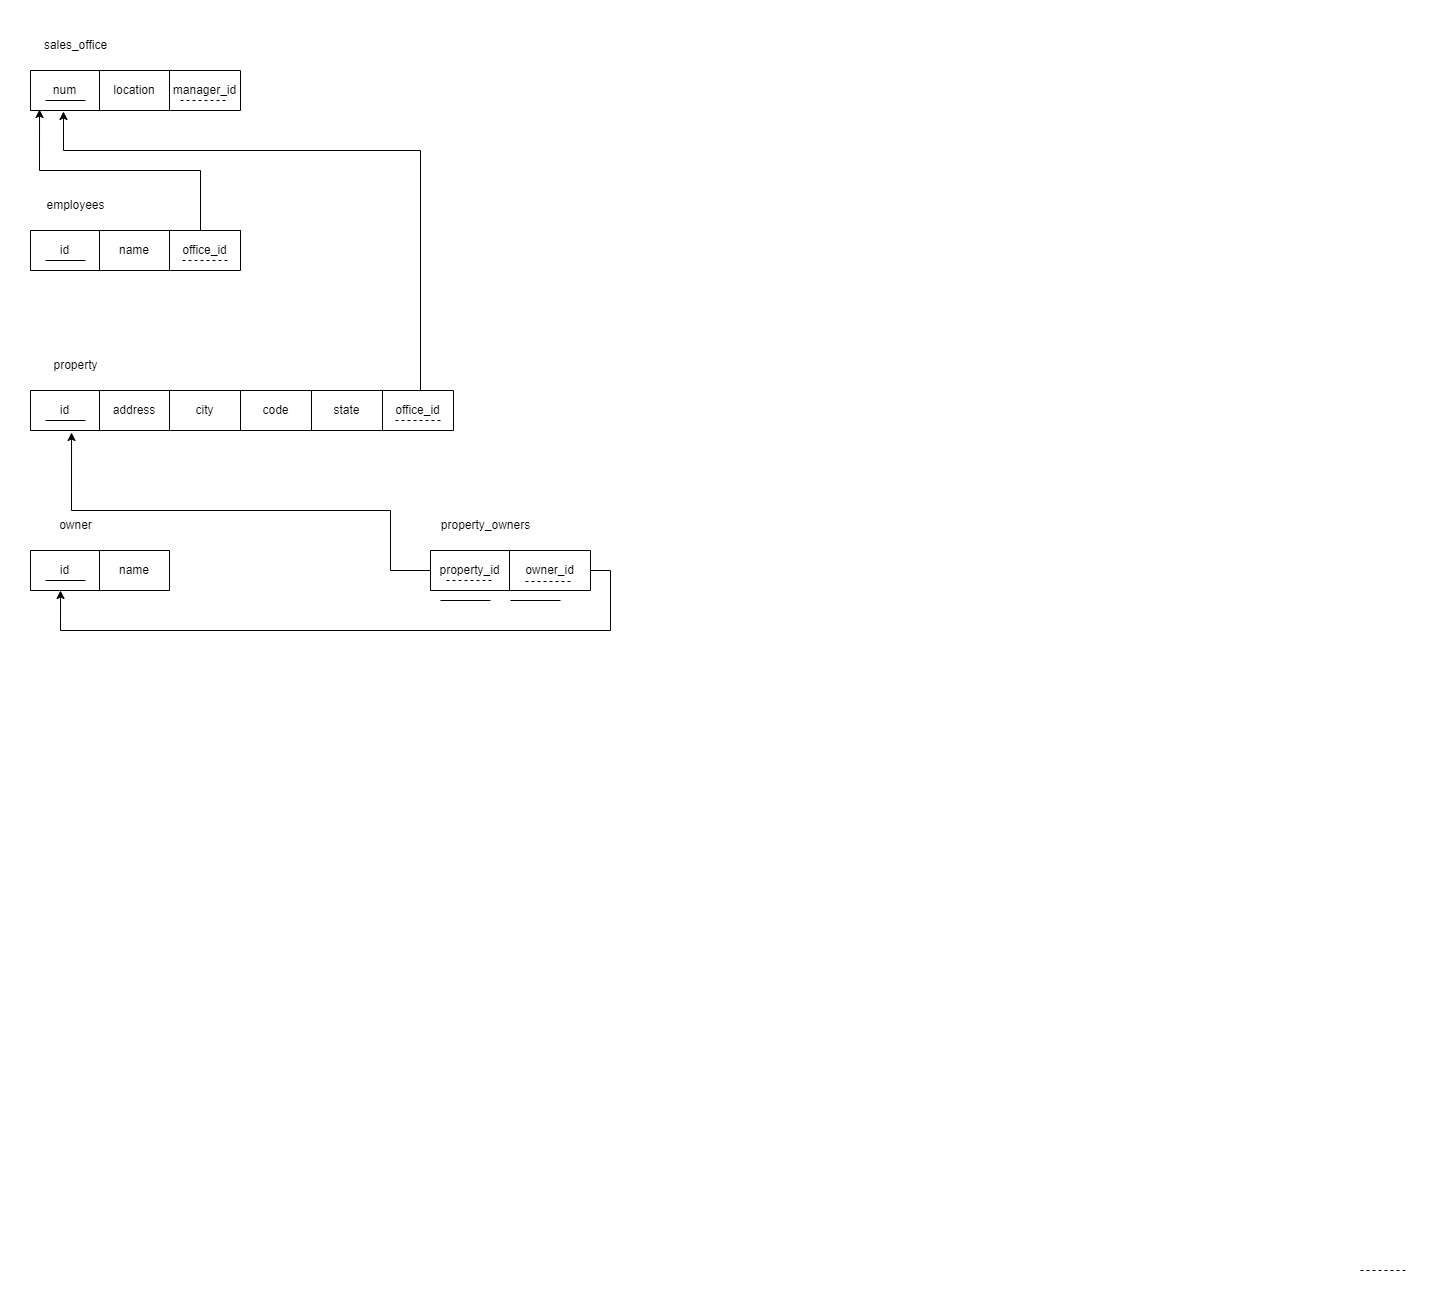

The diagram above was exported from draw.io. Its source (the exported page's mxGraphModel, read from the mxfile embedded in the PNG):
<mxGraphModel dx="1098" dy="648" grid="1" gridSize="10" guides="1" tooltips="1" connect="1" arrows="1" fold="1" page="1" pageScale="1" pageWidth="827" pageHeight="1169" math="0" shadow="0">
  <root>
    <mxCell id="0" />
    <mxCell id="1" parent="0" />
    <mxCell id="9O563sDybqXbMOlsHa_j-7" value="" style="shape=table;startSize=0;container=1;collapsible=0;childLayout=tableLayout;" vertex="1" parent="1">
      <mxGeometry x="80" y="80" width="210" height="40" as="geometry" />
    </mxCell>
    <mxCell id="9O563sDybqXbMOlsHa_j-8" value="" style="shape=tableRow;horizontal=0;startSize=0;swimlaneHead=0;swimlaneBody=0;strokeColor=inherit;top=0;left=0;bottom=0;right=0;collapsible=0;dropTarget=0;fillColor=none;points=[[0,0.5],[1,0.5]];portConstraint=eastwest;" vertex="1" parent="9O563sDybqXbMOlsHa_j-7">
      <mxGeometry width="210" height="40" as="geometry" />
    </mxCell>
    <mxCell id="9O563sDybqXbMOlsHa_j-9" value="num" style="shape=partialRectangle;html=1;whiteSpace=wrap;connectable=0;strokeColor=inherit;overflow=hidden;fillColor=none;top=0;left=0;bottom=0;right=0;pointerEvents=1;" vertex="1" parent="9O563sDybqXbMOlsHa_j-8">
      <mxGeometry width="69" height="40" as="geometry">
        <mxRectangle width="69" height="40" as="alternateBounds" />
      </mxGeometry>
    </mxCell>
    <mxCell id="9O563sDybqXbMOlsHa_j-10" value="location" style="shape=partialRectangle;html=1;whiteSpace=wrap;connectable=0;strokeColor=inherit;overflow=hidden;fillColor=none;top=0;left=0;bottom=0;right=0;pointerEvents=1;" vertex="1" parent="9O563sDybqXbMOlsHa_j-8">
      <mxGeometry x="69" width="70" height="40" as="geometry">
        <mxRectangle width="70" height="40" as="alternateBounds" />
      </mxGeometry>
    </mxCell>
    <mxCell id="9O563sDybqXbMOlsHa_j-11" value="manager_id" style="shape=partialRectangle;html=1;whiteSpace=wrap;connectable=0;strokeColor=inherit;overflow=hidden;fillColor=none;top=0;left=0;bottom=0;right=0;pointerEvents=1;" vertex="1" parent="9O563sDybqXbMOlsHa_j-8">
      <mxGeometry x="139" width="71" height="40" as="geometry">
        <mxRectangle width="71" height="40" as="alternateBounds" />
      </mxGeometry>
    </mxCell>
    <mxCell id="9O563sDybqXbMOlsHa_j-13" value="sales_office" style="text;html=1;align=center;verticalAlign=middle;resizable=0;points=[];autosize=1;strokeColor=none;fillColor=none;" vertex="1" parent="1">
      <mxGeometry x="80" y="40" width="90" height="30" as="geometry" />
    </mxCell>
    <mxCell id="9O563sDybqXbMOlsHa_j-14" value="" style="endArrow=none;html=1;rounded=0;" edge="1" parent="1">
      <mxGeometry width="50" height="50" relative="1" as="geometry">
        <mxPoint x="95" y="110" as="sourcePoint" />
        <mxPoint x="135" y="110" as="targetPoint" />
      </mxGeometry>
    </mxCell>
    <mxCell id="9O563sDybqXbMOlsHa_j-15" value="" style="endArrow=none;dashed=1;html=1;rounded=0;" edge="1" parent="1">
      <mxGeometry width="50" height="50" relative="1" as="geometry">
        <mxPoint x="230" y="110" as="sourcePoint" />
        <mxPoint x="276" y="110" as="targetPoint" />
      </mxGeometry>
    </mxCell>
    <mxCell id="9O563sDybqXbMOlsHa_j-24" value="" style="shape=table;startSize=0;container=1;collapsible=0;childLayout=tableLayout;" vertex="1" parent="1">
      <mxGeometry x="80" y="240" width="210" height="40" as="geometry" />
    </mxCell>
    <mxCell id="9O563sDybqXbMOlsHa_j-25" value="" style="shape=tableRow;horizontal=0;startSize=0;swimlaneHead=0;swimlaneBody=0;strokeColor=inherit;top=0;left=0;bottom=0;right=0;collapsible=0;dropTarget=0;fillColor=none;points=[[0,0.5],[1,0.5]];portConstraint=eastwest;" vertex="1" parent="9O563sDybqXbMOlsHa_j-24">
      <mxGeometry width="210" height="40" as="geometry" />
    </mxCell>
    <mxCell id="9O563sDybqXbMOlsHa_j-26" value="id" style="shape=partialRectangle;html=1;whiteSpace=wrap;connectable=0;strokeColor=inherit;overflow=hidden;fillColor=none;top=0;left=0;bottom=0;right=0;pointerEvents=1;" vertex="1" parent="9O563sDybqXbMOlsHa_j-25">
      <mxGeometry width="69" height="40" as="geometry">
        <mxRectangle width="69" height="40" as="alternateBounds" />
      </mxGeometry>
    </mxCell>
    <mxCell id="9O563sDybqXbMOlsHa_j-27" value="name" style="shape=partialRectangle;html=1;whiteSpace=wrap;connectable=0;strokeColor=inherit;overflow=hidden;fillColor=none;top=0;left=0;bottom=0;right=0;pointerEvents=1;" vertex="1" parent="9O563sDybqXbMOlsHa_j-25">
      <mxGeometry x="69" width="70" height="40" as="geometry">
        <mxRectangle width="70" height="40" as="alternateBounds" />
      </mxGeometry>
    </mxCell>
    <mxCell id="9O563sDybqXbMOlsHa_j-28" value="office_id" style="shape=partialRectangle;html=1;whiteSpace=wrap;connectable=0;strokeColor=inherit;overflow=hidden;fillColor=none;top=0;left=0;bottom=0;right=0;pointerEvents=1;" vertex="1" parent="9O563sDybqXbMOlsHa_j-25">
      <mxGeometry x="139" width="71" height="40" as="geometry">
        <mxRectangle width="71" height="40" as="alternateBounds" />
      </mxGeometry>
    </mxCell>
    <mxCell id="9O563sDybqXbMOlsHa_j-29" value="employees" style="text;html=1;align=center;verticalAlign=middle;resizable=0;points=[];autosize=1;strokeColor=none;fillColor=none;" vertex="1" parent="1">
      <mxGeometry x="85" y="200" width="80" height="30" as="geometry" />
    </mxCell>
    <mxCell id="9O563sDybqXbMOlsHa_j-30" value="" style="endArrow=none;html=1;rounded=0;" edge="1" parent="1">
      <mxGeometry width="50" height="50" relative="1" as="geometry">
        <mxPoint x="95" y="270" as="sourcePoint" />
        <mxPoint x="135" y="270" as="targetPoint" />
      </mxGeometry>
    </mxCell>
    <mxCell id="9O563sDybqXbMOlsHa_j-31" value="" style="endArrow=none;dashed=1;html=1;rounded=0;" edge="1" parent="1">
      <mxGeometry width="50" height="50" relative="1" as="geometry">
        <mxPoint x="232" y="270" as="sourcePoint" />
        <mxPoint x="278" y="270" as="targetPoint" />
      </mxGeometry>
    </mxCell>
    <mxCell id="9O563sDybqXbMOlsHa_j-32" value="" style="shape=table;startSize=0;container=1;collapsible=0;childLayout=tableLayout;" vertex="1" parent="1">
      <mxGeometry x="80" y="400" width="423" height="40" as="geometry" />
    </mxCell>
    <mxCell id="9O563sDybqXbMOlsHa_j-33" value="" style="shape=tableRow;horizontal=0;startSize=0;swimlaneHead=0;swimlaneBody=0;strokeColor=inherit;top=0;left=0;bottom=0;right=0;collapsible=0;dropTarget=0;fillColor=none;points=[[0,0.5],[1,0.5]];portConstraint=eastwest;" vertex="1" parent="9O563sDybqXbMOlsHa_j-32">
      <mxGeometry width="423" height="40" as="geometry" />
    </mxCell>
    <mxCell id="9O563sDybqXbMOlsHa_j-34" value="id" style="shape=partialRectangle;html=1;whiteSpace=wrap;connectable=0;strokeColor=inherit;overflow=hidden;fillColor=none;top=0;left=0;bottom=0;right=0;pointerEvents=1;" vertex="1" parent="9O563sDybqXbMOlsHa_j-33">
      <mxGeometry width="69" height="40" as="geometry">
        <mxRectangle width="69" height="40" as="alternateBounds" />
      </mxGeometry>
    </mxCell>
    <mxCell id="9O563sDybqXbMOlsHa_j-35" value="address" style="shape=partialRectangle;html=1;whiteSpace=wrap;connectable=0;strokeColor=inherit;overflow=hidden;fillColor=none;top=0;left=0;bottom=0;right=0;pointerEvents=1;" vertex="1" parent="9O563sDybqXbMOlsHa_j-33">
      <mxGeometry x="69" width="70" height="40" as="geometry">
        <mxRectangle width="70" height="40" as="alternateBounds" />
      </mxGeometry>
    </mxCell>
    <mxCell id="9O563sDybqXbMOlsHa_j-36" value="city" style="shape=partialRectangle;html=1;whiteSpace=wrap;connectable=0;strokeColor=inherit;overflow=hidden;fillColor=none;top=0;left=0;bottom=0;right=0;pointerEvents=1;" vertex="1" parent="9O563sDybqXbMOlsHa_j-33">
      <mxGeometry x="139" width="71" height="40" as="geometry">
        <mxRectangle width="71" height="40" as="alternateBounds" />
      </mxGeometry>
    </mxCell>
    <mxCell id="9O563sDybqXbMOlsHa_j-40" value="code" style="shape=partialRectangle;html=1;whiteSpace=wrap;connectable=0;strokeColor=inherit;overflow=hidden;fillColor=none;top=0;left=0;bottom=0;right=0;pointerEvents=1;" vertex="1" parent="9O563sDybqXbMOlsHa_j-33">
      <mxGeometry x="210" width="71" height="40" as="geometry">
        <mxRectangle width="71" height="40" as="alternateBounds" />
      </mxGeometry>
    </mxCell>
    <mxCell id="9O563sDybqXbMOlsHa_j-41" value="state" style="shape=partialRectangle;html=1;whiteSpace=wrap;connectable=0;strokeColor=inherit;overflow=hidden;fillColor=none;top=0;left=0;bottom=0;right=0;pointerEvents=1;" vertex="1" parent="9O563sDybqXbMOlsHa_j-33">
      <mxGeometry x="281" width="71" height="40" as="geometry">
        <mxRectangle width="71" height="40" as="alternateBounds" />
      </mxGeometry>
    </mxCell>
    <mxCell id="9O563sDybqXbMOlsHa_j-42" value="office_id" style="shape=partialRectangle;html=1;whiteSpace=wrap;connectable=0;strokeColor=inherit;overflow=hidden;fillColor=none;top=0;left=0;bottom=0;right=0;pointerEvents=1;" vertex="1" parent="9O563sDybqXbMOlsHa_j-33">
      <mxGeometry x="352" width="71" height="40" as="geometry">
        <mxRectangle width="71" height="40" as="alternateBounds" />
      </mxGeometry>
    </mxCell>
    <mxCell id="9O563sDybqXbMOlsHa_j-37" value="property" style="text;html=1;align=center;verticalAlign=middle;resizable=0;points=[];autosize=1;strokeColor=none;fillColor=none;" vertex="1" parent="1">
      <mxGeometry x="90" y="360" width="70" height="30" as="geometry" />
    </mxCell>
    <mxCell id="9O563sDybqXbMOlsHa_j-38" value="" style="endArrow=none;html=1;rounded=0;" edge="1" parent="1">
      <mxGeometry width="50" height="50" relative="1" as="geometry">
        <mxPoint x="95" y="430" as="sourcePoint" />
        <mxPoint x="135" y="430" as="targetPoint" />
      </mxGeometry>
    </mxCell>
    <mxCell id="9O563sDybqXbMOlsHa_j-43" value="" style="endArrow=none;dashed=1;html=1;rounded=0;" edge="1" parent="1">
      <mxGeometry width="50" height="50" relative="1" as="geometry">
        <mxPoint x="445" y="430" as="sourcePoint" />
        <mxPoint x="491" y="430" as="targetPoint" />
      </mxGeometry>
    </mxCell>
    <mxCell id="9O563sDybqXbMOlsHa_j-44" value="" style="shape=table;startSize=0;container=1;collapsible=0;childLayout=tableLayout;" vertex="1" parent="1">
      <mxGeometry x="80" y="560" width="139" height="40" as="geometry" />
    </mxCell>
    <mxCell id="9O563sDybqXbMOlsHa_j-45" value="" style="shape=tableRow;horizontal=0;startSize=0;swimlaneHead=0;swimlaneBody=0;strokeColor=inherit;top=0;left=0;bottom=0;right=0;collapsible=0;dropTarget=0;fillColor=none;points=[[0,0.5],[1,0.5]];portConstraint=eastwest;" vertex="1" parent="9O563sDybqXbMOlsHa_j-44">
      <mxGeometry width="139" height="40" as="geometry" />
    </mxCell>
    <mxCell id="9O563sDybqXbMOlsHa_j-46" value="id" style="shape=partialRectangle;html=1;whiteSpace=wrap;connectable=0;strokeColor=inherit;overflow=hidden;fillColor=none;top=0;left=0;bottom=0;right=0;pointerEvents=1;" vertex="1" parent="9O563sDybqXbMOlsHa_j-45">
      <mxGeometry width="69" height="40" as="geometry">
        <mxRectangle width="69" height="40" as="alternateBounds" />
      </mxGeometry>
    </mxCell>
    <mxCell id="9O563sDybqXbMOlsHa_j-47" value="name" style="shape=partialRectangle;html=1;whiteSpace=wrap;connectable=0;strokeColor=inherit;overflow=hidden;fillColor=none;top=0;left=0;bottom=0;right=0;pointerEvents=1;" vertex="1" parent="9O563sDybqXbMOlsHa_j-45">
      <mxGeometry x="69" width="70" height="40" as="geometry">
        <mxRectangle width="70" height="40" as="alternateBounds" />
      </mxGeometry>
    </mxCell>
    <mxCell id="9O563sDybqXbMOlsHa_j-49" value="owner" style="text;html=1;align=center;verticalAlign=middle;resizable=0;points=[];autosize=1;strokeColor=none;fillColor=none;" vertex="1" parent="1">
      <mxGeometry x="95" y="520" width="60" height="30" as="geometry" />
    </mxCell>
    <mxCell id="9O563sDybqXbMOlsHa_j-50" value="" style="endArrow=none;html=1;rounded=0;" edge="1" parent="1">
      <mxGeometry width="50" height="50" relative="1" as="geometry">
        <mxPoint x="95" y="590" as="sourcePoint" />
        <mxPoint x="135" y="590" as="targetPoint" />
      </mxGeometry>
    </mxCell>
    <mxCell id="9O563sDybqXbMOlsHa_j-52" value="" style="shape=table;startSize=0;container=1;collapsible=0;childLayout=tableLayout;" vertex="1" parent="1">
      <mxGeometry x="480" y="560" width="160" height="40" as="geometry" />
    </mxCell>
    <mxCell id="9O563sDybqXbMOlsHa_j-53" value="" style="shape=tableRow;horizontal=0;startSize=0;swimlaneHead=0;swimlaneBody=0;strokeColor=inherit;top=0;left=0;bottom=0;right=0;collapsible=0;dropTarget=0;fillColor=none;points=[[0,0.5],[1,0.5]];portConstraint=eastwest;" vertex="1" parent="9O563sDybqXbMOlsHa_j-52">
      <mxGeometry width="160" height="40" as="geometry" />
    </mxCell>
    <mxCell id="9O563sDybqXbMOlsHa_j-54" value="property_id" style="shape=partialRectangle;html=1;whiteSpace=wrap;connectable=0;strokeColor=inherit;overflow=hidden;fillColor=none;top=0;left=0;bottom=0;right=0;pointerEvents=1;" vertex="1" parent="9O563sDybqXbMOlsHa_j-53">
      <mxGeometry width="79" height="40" as="geometry">
        <mxRectangle width="79" height="40" as="alternateBounds" />
      </mxGeometry>
    </mxCell>
    <mxCell id="9O563sDybqXbMOlsHa_j-55" value="owner_id" style="shape=partialRectangle;html=1;whiteSpace=wrap;connectable=0;strokeColor=inherit;overflow=hidden;fillColor=none;top=0;left=0;bottom=0;right=0;pointerEvents=1;" vertex="1" parent="9O563sDybqXbMOlsHa_j-53">
      <mxGeometry x="79" width="81" height="40" as="geometry">
        <mxRectangle width="81" height="40" as="alternateBounds" />
      </mxGeometry>
    </mxCell>
    <mxCell id="9O563sDybqXbMOlsHa_j-56" value="property_owners" style="text;html=1;align=center;verticalAlign=middle;resizable=0;points=[];autosize=1;strokeColor=none;fillColor=none;" vertex="1" parent="1">
      <mxGeometry x="480" y="520" width="110" height="30" as="geometry" />
    </mxCell>
    <mxCell id="9O563sDybqXbMOlsHa_j-58" value="" style="endArrow=none;dashed=1;html=1;rounded=0;" edge="1" parent="1">
      <mxGeometry width="50" height="50" relative="1" as="geometry">
        <mxPoint x="1410" y="1280" as="sourcePoint" />
        <mxPoint x="1456" y="1280" as="targetPoint" />
      </mxGeometry>
    </mxCell>
    <mxCell id="9O563sDybqXbMOlsHa_j-59" value="" style="endArrow=none;dashed=1;html=1;rounded=0;" edge="1" parent="1">
      <mxGeometry width="50" height="50" relative="1" as="geometry">
        <mxPoint x="575" y="591" as="sourcePoint" />
        <mxPoint x="621" y="591" as="targetPoint" />
      </mxGeometry>
    </mxCell>
    <mxCell id="9O563sDybqXbMOlsHa_j-60" value="" style="endArrow=none;html=1;rounded=0;" edge="1" parent="1">
      <mxGeometry width="50" height="50" relative="1" as="geometry">
        <mxPoint x="490" y="610" as="sourcePoint" />
        <mxPoint x="540" y="610" as="targetPoint" />
      </mxGeometry>
    </mxCell>
    <mxCell id="9O563sDybqXbMOlsHa_j-61" value="" style="endArrow=none;html=1;rounded=0;" edge="1" parent="1">
      <mxGeometry width="50" height="50" relative="1" as="geometry">
        <mxPoint x="560" y="610" as="sourcePoint" />
        <mxPoint x="610" y="610" as="targetPoint" />
      </mxGeometry>
    </mxCell>
    <mxCell id="9O563sDybqXbMOlsHa_j-62" value="" style="endArrow=none;dashed=1;html=1;rounded=0;" edge="1" parent="1">
      <mxGeometry width="50" height="50" relative="1" as="geometry">
        <mxPoint x="496" y="590" as="sourcePoint" />
        <mxPoint x="542" y="590" as="targetPoint" />
      </mxGeometry>
    </mxCell>
    <mxCell id="9O563sDybqXbMOlsHa_j-63" style="edgeStyle=orthogonalEdgeStyle;rounded=0;orthogonalLoop=1;jettySize=auto;html=1;exitX=0;exitY=0.5;exitDx=0;exitDy=0;entryX=0.097;entryY=1.05;entryDx=0;entryDy=0;entryPerimeter=0;" edge="1" parent="1" source="9O563sDybqXbMOlsHa_j-53" target="9O563sDybqXbMOlsHa_j-33">
      <mxGeometry relative="1" as="geometry">
        <Array as="points">
          <mxPoint x="440" y="580" />
          <mxPoint x="440" y="520" />
          <mxPoint x="121" y="520" />
        </Array>
      </mxGeometry>
    </mxCell>
    <mxCell id="9O563sDybqXbMOlsHa_j-64" style="edgeStyle=orthogonalEdgeStyle;rounded=0;orthogonalLoop=1;jettySize=auto;html=1;exitX=1;exitY=0.5;exitDx=0;exitDy=0;entryX=0.216;entryY=1;entryDx=0;entryDy=0;entryPerimeter=0;" edge="1" parent="1" source="9O563sDybqXbMOlsHa_j-53" target="9O563sDybqXbMOlsHa_j-45">
      <mxGeometry relative="1" as="geometry">
        <Array as="points">
          <mxPoint x="660" y="580" />
          <mxPoint x="660" y="640" />
          <mxPoint x="110" y="640" />
        </Array>
      </mxGeometry>
    </mxCell>
    <mxCell id="9O563sDybqXbMOlsHa_j-65" style="edgeStyle=orthogonalEdgeStyle;rounded=0;orthogonalLoop=1;jettySize=auto;html=1;entryX=0.157;entryY=1.025;entryDx=0;entryDy=0;entryPerimeter=0;" edge="1" parent="1" source="9O563sDybqXbMOlsHa_j-33" target="9O563sDybqXbMOlsHa_j-8">
      <mxGeometry relative="1" as="geometry">
        <Array as="points">
          <mxPoint x="470" y="160" />
          <mxPoint x="113" y="160" />
        </Array>
      </mxGeometry>
    </mxCell>
    <mxCell id="9O563sDybqXbMOlsHa_j-66" style="edgeStyle=orthogonalEdgeStyle;rounded=0;orthogonalLoop=1;jettySize=auto;html=1;exitX=1;exitY=0.5;exitDx=0;exitDy=0;entryX=0.043;entryY=0.975;entryDx=0;entryDy=0;entryPerimeter=0;" edge="1" parent="1" source="9O563sDybqXbMOlsHa_j-25" target="9O563sDybqXbMOlsHa_j-8">
      <mxGeometry relative="1" as="geometry">
        <Array as="points">
          <mxPoint x="290" y="240" />
          <mxPoint x="250" y="240" />
          <mxPoint x="250" y="180" />
          <mxPoint x="89" y="180" />
        </Array>
      </mxGeometry>
    </mxCell>
  </root>
</mxGraphModel>